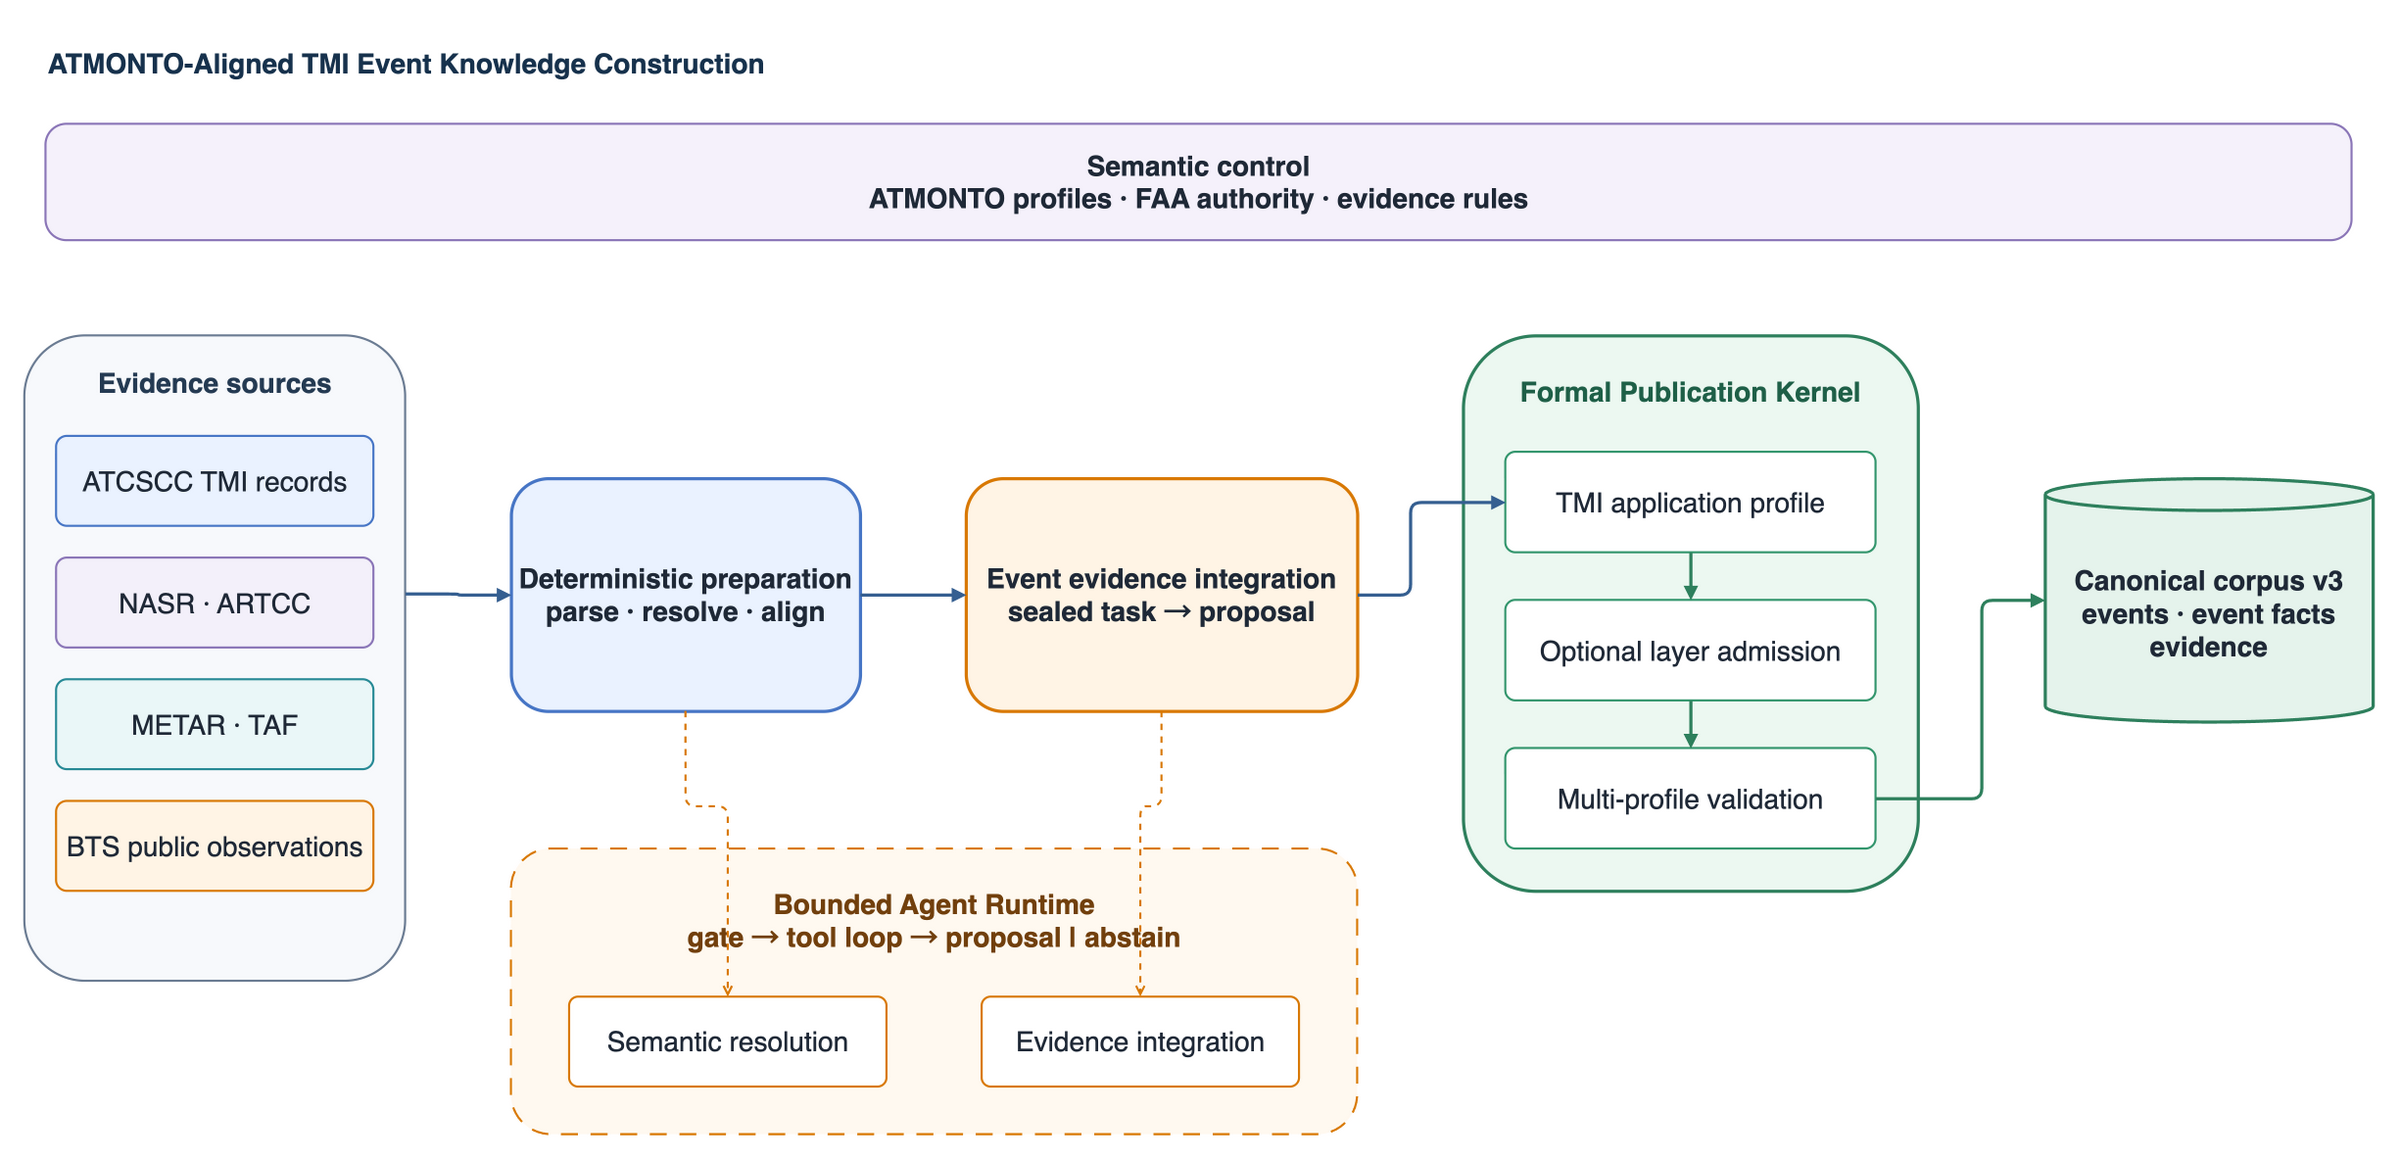

The diagram above was exported from draw.io. Its source (the exported page's mxGraphModel, read from the mxfile embedded in the PNG):
<mxGraphModel dx="1422" dy="762" grid="0" gridSize="10" guides="1" tooltips="1" connect="1" arrows="1" fold="1" page="1" pageScale="1" pageWidth="2300" pageHeight="1150" math="0" shadow="0" background="#FFFFFF">
  <root>
    <mxCell id="0" />
    <mxCell id="1" parent="0" />
    <mxCell id="__figure_title__" value="" style="text;strokeColor=none;fillColor=none;align=center;verticalAlign=middle;whiteSpace=wrap;html=1;fontSize=22;fontStyle=1;fontColor=#111827;" vertex="1" parent="1">
      <mxGeometry x="40" y="20" width="1" height="1" as="geometry" />
    </mxCell>
    <mxCell id="title" value="ATMONTO-Aligned TMI Event Knowledge Construction" style="text;strokeColor=none;fillColor=none;align=center;verticalAlign=middle;whiteSpace=wrap;html=1;fontColor=#17324D;fontSize=26;fontStyle=1;align=left;verticalAlign=middle;whiteSpace=wrap;html=1;" vertex="1" parent="1">
      <mxGeometry x="60" y="30" width="2180" height="55" as="geometry" />
    </mxCell>
    <mxCell id="semantic" value="Semantic control&#10;ATMONTO profiles · FAA authority · evidence rules" style="rounded=1;whiteSpace=wrap;html=1;fillColor=#F5F1FB;strokeColor=#8B76B8;fontColor=#1f2937;fontSize=26;fontStyle=1;strokeWidth=2;arcSize=18;whiteSpace=wrap;html=1;align=center;verticalAlign=middle;" vertex="1" parent="1">
      <mxGeometry x="60" y="115" width="2180" height="110" as="geometry" />
    </mxCell>
    <mxCell id="sources" value="" style="rounded=1;whiteSpace=wrap;html=1;fillColor=#F7F9FC;strokeColor=#6B7C93;fontColor=#1f2937;strokeWidth=2;arcSize=16;" vertex="1" parent="1">
      <mxGeometry x="40" y="315" width="360" height="610" as="geometry" />
    </mxCell>
    <mxCell id="sources_label" value="Evidence sources" style="text;strokeColor=none;fillColor=none;align=center;verticalAlign=middle;whiteSpace=wrap;html=1;fontColor=#253B53;fontSize=26;fontStyle=1;align=center;verticalAlign=middle;whiteSpace=wrap;html=1;" vertex="1" parent="1">
      <mxGeometry x="70" y="335" width="300" height="50" as="geometry" />
    </mxCell>
    <mxCell id="src_advisory" value="ATCSCC TMI records" style="rounded=1;whiteSpace=wrap;html=1;fillColor=#EAF2FF;strokeColor=#4776C6;fontColor=#1f2937;fontSize=26;strokeWidth=2;arcSize=12;whiteSpace=wrap;html=1;" vertex="1" parent="1">
      <mxGeometry x="70" y="410" width="300" height="85" as="geometry" />
    </mxCell>
    <mxCell id="src_ref" value="NASR · ARTCC" style="rounded=1;whiteSpace=wrap;html=1;fillColor=#F3F0FA;strokeColor=#8B76B8;fontColor=#1f2937;fontSize=26;strokeWidth=2;arcSize=12;whiteSpace=wrap;html=1;" vertex="1" parent="1">
      <mxGeometry x="70" y="525" width="300" height="85" as="geometry" />
    </mxCell>
    <mxCell id="src_weather" value="METAR · TAF" style="rounded=1;whiteSpace=wrap;html=1;fillColor=#EAF7F8;strokeColor=#278A96;fontColor=#1f2937;fontSize=26;strokeWidth=2;arcSize=12;whiteSpace=wrap;html=1;" vertex="1" parent="1">
      <mxGeometry x="70" y="640" width="300" height="85" as="geometry" />
    </mxCell>
    <mxCell id="src_bts" value="BTS public observations" style="rounded=1;whiteSpace=wrap;html=1;fillColor=#FFF4E5;strokeColor=#D97904;fontColor=#1f2937;fontSize=26;strokeWidth=2;arcSize=12;whiteSpace=wrap;html=1;" vertex="1" parent="1">
      <mxGeometry x="70" y="755" width="300" height="85" as="geometry" />
    </mxCell>
    <mxCell id="prepare" value="Deterministic preparation&#10;parse · resolve · align" style="rounded=1;whiteSpace=wrap;html=1;fillColor=#EAF2FF;strokeColor=#4776C6;fontColor=#1f2937;fontSize=26;fontStyle=1;strokeWidth=3;arcSize=16;whiteSpace=wrap;html=1;align=center;verticalAlign=middle;" vertex="1" parent="1">
      <mxGeometry x="500" y="450" width="330" height="220" as="geometry" />
    </mxCell>
    <mxCell id="integrate" value="Event evidence integration&#10;sealed task → proposal" style="rounded=1;whiteSpace=wrap;html=1;fillColor=#FFF4E5;strokeColor=#D97904;fontColor=#1f2937;fontSize=26;fontStyle=1;strokeWidth=3;arcSize=16;whiteSpace=wrap;html=1;align=center;verticalAlign=middle;" vertex="1" parent="1">
      <mxGeometry x="930" y="450" width="370" height="220" as="geometry" />
    </mxCell>
    <mxCell id="kernel" value="" style="rounded=1;whiteSpace=wrap;html=1;fillColor=#ECF8F1;strokeColor=#2E805D;fontColor=#1f2937;strokeWidth=3;arcSize=16;" vertex="1" parent="1">
      <mxGeometry x="1400" y="315" width="430" height="525" as="geometry" />
    </mxCell>
    <mxCell id="kernel_label" value="Formal Publication Kernel" style="text;strokeColor=none;fillColor=none;align=center;verticalAlign=middle;whiteSpace=wrap;html=1;fontColor=#1F6048;fontSize=26;fontStyle=1;align=center;verticalAlign=middle;whiteSpace=wrap;html=1;" vertex="1" parent="1">
      <mxGeometry x="1430" y="340" width="370" height="55" as="geometry" />
    </mxCell>
    <mxCell id="kernel_tmi" value="TMI application profile" style="rounded=1;whiteSpace=wrap;html=1;fillColor=#FFFFFF;strokeColor=#33966D;fontColor=#1f2937;fontSize=26;strokeWidth=2;arcSize=10;whiteSpace=wrap;html=1;" vertex="1" parent="1">
      <mxGeometry x="1440" y="425" width="350" height="95" as="geometry" />
    </mxCell>
    <mxCell id="kernel_optional" value="Optional layer admission" style="rounded=1;whiteSpace=wrap;html=1;fillColor=#FFFFFF;strokeColor=#33966D;fontColor=#1f2937;fontSize=26;strokeWidth=2;arcSize=10;whiteSpace=wrap;html=1;" vertex="1" parent="1">
      <mxGeometry x="1440" y="565" width="350" height="95" as="geometry" />
    </mxCell>
    <mxCell id="kernel_validate" value="Multi-profile validation" style="rounded=1;whiteSpace=wrap;html=1;fillColor=#FFFFFF;strokeColor=#33966D;fontColor=#1f2937;fontSize=26;strokeWidth=2;arcSize=10;whiteSpace=wrap;html=1;" vertex="1" parent="1">
      <mxGeometry x="1440" y="705" width="350" height="95" as="geometry" />
    </mxCell>
    <mxCell id="corpus" value="Canonical corpus v3&#10;events · event facts&#10;evidence" style="shape=cylinder3;boundedLbl=1;backgroundOutline=1;whiteSpace=wrap;html=1;fillColor=#E5F3EC;strokeColor=#2E805D;fontColor=#1f2937;fontSize=26;fontStyle=1;strokeWidth=3;whiteSpace=wrap;html=1;align=center;verticalAlign=middle;" vertex="1" parent="1">
      <mxGeometry x="1950" y="450" width="310" height="230" as="geometry" />
    </mxCell>
    <mxCell id="agent_box" value="" style="rounded=1;whiteSpace=wrap;html=1;fillColor=#FFF9F0;strokeColor=#D97904;fontColor=#1f2937;strokeWidth=2;dashed=1;arcSize=14;dashPattern=8 6;" vertex="1" parent="1">
      <mxGeometry x="500" y="800" width="800" height="270" as="geometry" />
    </mxCell>
    <mxCell id="agent_label" value="Bounded Agent Runtime&#10;gate → tool loop → proposal | abstain" style="text;strokeColor=none;fillColor=none;align=center;verticalAlign=middle;whiteSpace=wrap;html=1;fontColor=#72400D;fontSize=26;fontStyle=1;align=center;verticalAlign=middle;whiteSpace=wrap;html=1;" vertex="1" parent="1">
      <mxGeometry x="530" y="825" width="740" height="85" as="geometry" />
    </mxCell>
    <mxCell id="agent_resolution" value="Semantic resolution" style="rounded=1;whiteSpace=wrap;html=1;fillColor=#FFFFFF;strokeColor=#D97904;fontColor=#1f2937;fontSize=26;strokeWidth=2;arcSize=10;whiteSpace=wrap;html=1;" vertex="1" parent="1">
      <mxGeometry x="555" y="940" width="300" height="85" as="geometry" />
    </mxCell>
    <mxCell id="agent_integration" value="Evidence integration" style="rounded=1;whiteSpace=wrap;html=1;fillColor=#FFFFFF;strokeColor=#D97904;fontColor=#1f2937;fontSize=26;strokeWidth=2;arcSize=10;whiteSpace=wrap;html=1;" vertex="1" parent="1">
      <mxGeometry x="945" y="940" width="300" height="85" as="geometry" />
    </mxCell>
    <mxCell id="e_sources_prepare" value="" style="edgeStyle=orthogonalEdgeStyle;rounded=1;orthogonalLoop=1;jettySize=auto;html=1;endArrow=block;endFill=1;strokeColor=#355F91;strokeWidth=3;exitX=1;exitY=0.4;entryX=0;entryY=0.5;" edge="1" parent="1" source="sources" target="prepare">
      <mxGeometry relative="1" as="geometry">
        <Array as="points">
          <mxPoint x="450" y="559" />
          <mxPoint x="450" y="560" />
        </Array>
      </mxGeometry>
    </mxCell>
    <mxCell id="e_prepare_integrate" value="" style="edgeStyle=orthogonalEdgeStyle;rounded=1;orthogonalLoop=1;jettySize=auto;html=1;endArrow=block;endFill=1;strokeColor=#355F91;strokeWidth=3;exitX=1;exitY=0.5;entryX=0;entryY=0.5;" edge="1" parent="1" source="prepare" target="integrate">
      <mxGeometry relative="1" as="geometry">
        <Array as="points">
          <mxPoint x="880" y="560" />
        </Array>
      </mxGeometry>
    </mxCell>
    <mxCell id="e_integrate_kernel" value="" style="edgeStyle=orthogonalEdgeStyle;rounded=1;orthogonalLoop=1;jettySize=auto;html=1;endArrow=block;endFill=1;strokeColor=#355F91;strokeWidth=3;exitX=1;exitY=0.5;entryX=0;entryY=0.5;" edge="1" parent="1" source="integrate" target="kernel_tmi">
      <mxGeometry relative="1" as="geometry">
        <Array as="points">
          <mxPoint x="1350" y="560" />
          <mxPoint x="1350" y="472" />
        </Array>
      </mxGeometry>
    </mxCell>
    <mxCell id="e_kernel_1" value="" style="edgeStyle=orthogonalEdgeStyle;rounded=1;orthogonalLoop=1;jettySize=auto;html=1;endArrow=block;endFill=1;strokeColor=#2E805D;strokeWidth=3;exitX=0.5;exitY=1;entryX=0.5;entryY=0;" edge="1" parent="1" source="kernel_tmi" target="kernel_optional">
      <mxGeometry relative="1" as="geometry">
        <Array as="points">
          <mxPoint x="1615" y="545" />
        </Array>
      </mxGeometry>
    </mxCell>
    <mxCell id="e_kernel_2" value="" style="edgeStyle=orthogonalEdgeStyle;rounded=1;orthogonalLoop=1;jettySize=auto;html=1;endArrow=block;endFill=1;strokeColor=#2E805D;strokeWidth=3;exitX=0.5;exitY=1;entryX=0.5;entryY=0;" edge="1" parent="1" source="kernel_optional" target="kernel_validate">
      <mxGeometry relative="1" as="geometry">
        <Array as="points">
          <mxPoint x="1615" y="685" />
        </Array>
      </mxGeometry>
    </mxCell>
    <mxCell id="e_kernel_corpus" value="" style="edgeStyle=orthogonalEdgeStyle;rounded=1;orthogonalLoop=1;jettySize=auto;html=1;endArrow=block;endFill=1;strokeColor=#2E805D;strokeWidth=3;exitX=1;exitY=0.5;entryX=0;entryY=0.5;" edge="1" parent="1" source="kernel_validate" target="corpus">
      <mxGeometry relative="1" as="geometry">
        <Array as="points">
          <mxPoint x="1890" y="752" />
          <mxPoint x="1890" y="565" />
        </Array>
      </mxGeometry>
    </mxCell>
    <mxCell id="e_prepare_agent" value="" style="edgeStyle=orthogonalEdgeStyle;rounded=1;orthogonalLoop=1;jettySize=auto;html=1;endArrow=open;endFill=1;strokeColor=#D97904;strokeWidth=2;dashed=1;exitX=0.5;exitY=1;entryX=0.5;entryY=0;" edge="1" parent="1" source="prepare" target="agent_resolution">
      <mxGeometry relative="1" as="geometry">
        <Array as="points">
          <mxPoint x="665" y="760" />
          <mxPoint x="705" y="760" />
        </Array>
      </mxGeometry>
    </mxCell>
    <mxCell id="e_integrate_agent" value="" style="edgeStyle=orthogonalEdgeStyle;rounded=1;orthogonalLoop=1;jettySize=auto;html=1;endArrow=open;endFill=1;strokeColor=#D97904;strokeWidth=2;dashed=1;exitX=0.5;exitY=1;entryX=0.5;entryY=0;" edge="1" parent="1" source="integrate" target="agent_integration">
      <mxGeometry relative="1" as="geometry">
        <Array as="points">
          <mxPoint x="1115" y="760" />
          <mxPoint x="1095" y="760" />
        </Array>
      </mxGeometry>
    </mxCell>
  </root>
</mxGraphModel>